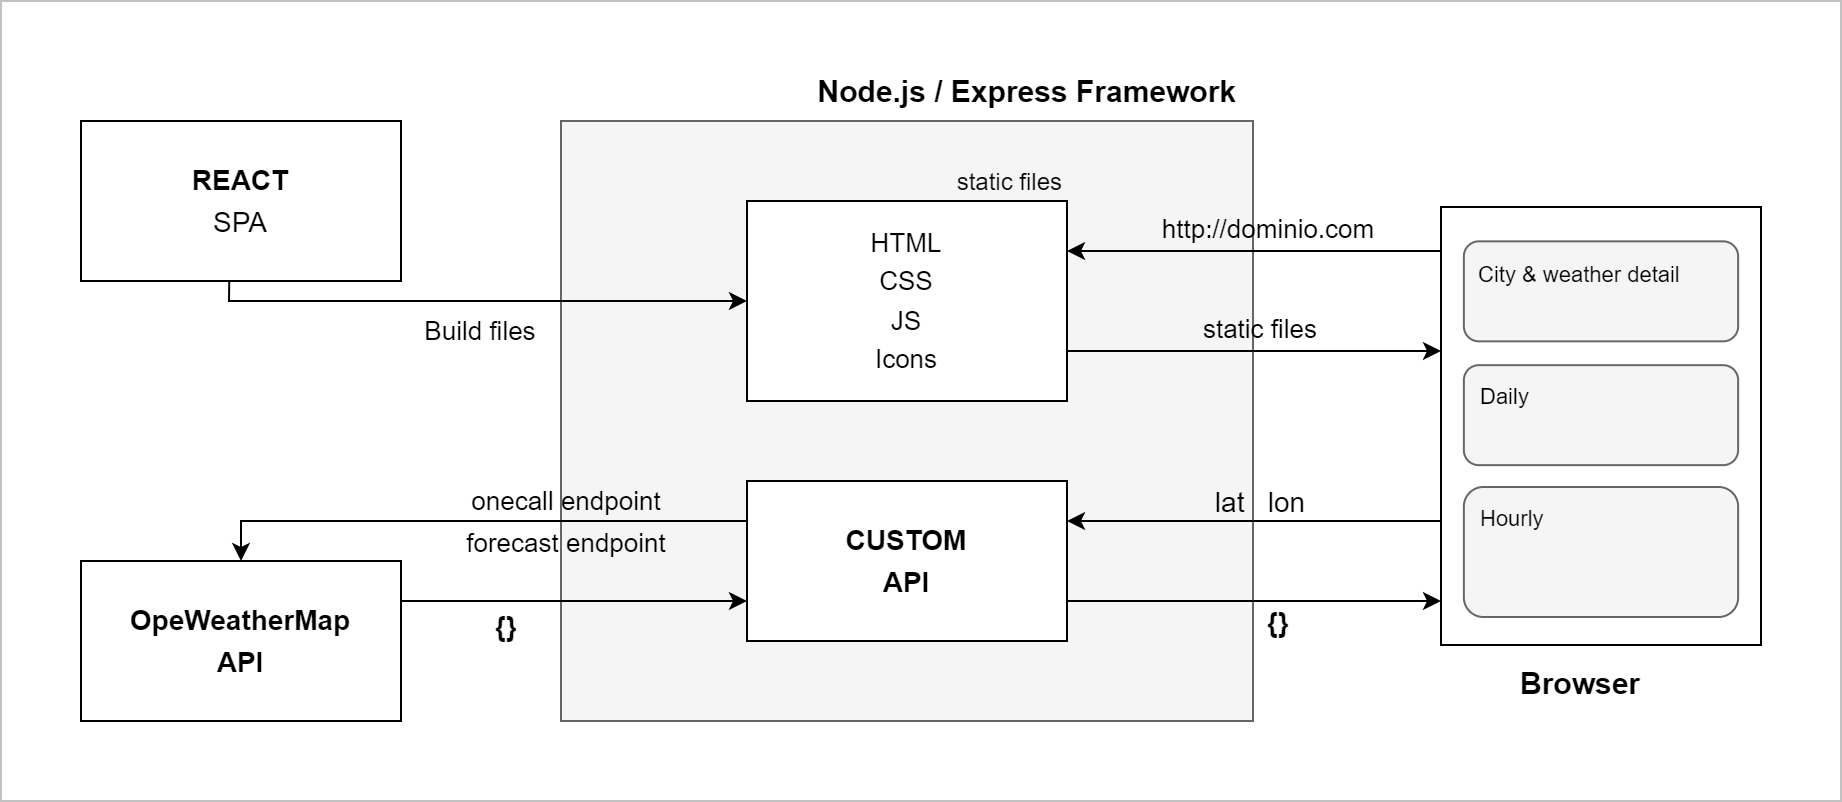

The diagram above was exported from draw.io. Its source (the exported page's mxGraphModel, read from the mxfile embedded in the PNG):
<mxGraphModel dx="1422" dy="705" grid="1" gridSize="10" guides="1" tooltips="1" connect="1" arrows="1" fold="1" page="1" pageScale="1" pageWidth="827" pageHeight="1169" math="0" shadow="0">
  <root>
    <mxCell id="0" />
    <mxCell id="1" parent="0" />
    <mxCell id="2" value="" style="group" vertex="1" connectable="0" parent="1">
      <mxGeometry x="80" y="90" width="920" height="400" as="geometry" />
    </mxCell>
    <mxCell id="3" value="" style="rounded=0;whiteSpace=wrap;html=1;fontFamily=Helvetica;fontSize=15;strokeColor=#C2C2C2;" vertex="1" parent="2">
      <mxGeometry width="920" height="400" as="geometry" />
    </mxCell>
    <mxCell id="4" value="&lt;font style=&quot;font-size: 14px ; line-height: 1.5&quot;&gt;OpeWeatherMap&lt;br&gt;API&lt;/font&gt;" style="rounded=0;whiteSpace=wrap;html=1;fontSize=5;fontStyle=1" vertex="1" parent="2">
      <mxGeometry x="40" y="280" width="160" height="80" as="geometry" />
    </mxCell>
    <mxCell id="5" value="&lt;p style=&quot;line-height: 1.5&quot;&gt;&lt;span style=&quot;font-size: 14px&quot;&gt;&lt;b&gt;REACT&lt;br&gt;&lt;/b&gt;&lt;/span&gt;&lt;font style=&quot;font-size: 14px&quot;&gt;SPA&lt;/font&gt;&lt;/p&gt;" style="rounded=0;whiteSpace=wrap;html=1;fontSize=5;" vertex="1" parent="2">
      <mxGeometry x="40" y="60" width="160" height="80" as="geometry" />
    </mxCell>
    <mxCell id="6" value="" style="group;fontSize=11;" vertex="1" connectable="0" parent="2">
      <mxGeometry x="720" y="103" width="160" height="219" as="geometry" />
    </mxCell>
    <mxCell id="7" value="" style="rounded=0;whiteSpace=wrap;html=1;fontSize=14;" vertex="1" parent="6">
      <mxGeometry width="160" height="218.99999999999997" as="geometry" />
    </mxCell>
    <mxCell id="8" value="" style="rounded=1;whiteSpace=wrap;html=1;fontSize=14;fillColor=#f5f5f5;fontColor=#333333;strokeColor=#666666;" vertex="1" parent="6">
      <mxGeometry x="11.428571428571427" y="17.166666666666664" width="137.1428571428571" height="50" as="geometry" />
    </mxCell>
    <mxCell id="9" value="" style="rounded=1;whiteSpace=wrap;html=1;fontSize=14;fillColor=#f5f5f5;fontColor=#333333;strokeColor=#666666;" vertex="1" parent="6">
      <mxGeometry x="11.428571428571427" y="79.08333333333333" width="137.1428571428571" height="50" as="geometry" />
    </mxCell>
    <mxCell id="10" value="" style="rounded=1;whiteSpace=wrap;html=1;fontSize=14;fillColor=#f5f5f5;fontColor=#333333;strokeColor=#666666;" vertex="1" parent="6">
      <mxGeometry x="11.428571428571427" y="140" width="137.1428571428571" height="65" as="geometry" />
    </mxCell>
    <mxCell id="11" value="City &amp;amp; weather detail" style="text;html=1;strokeColor=none;fillColor=none;align=left;verticalAlign=middle;whiteSpace=wrap;rounded=0;fontFamily=Helvetica;fontSize=11;" vertex="1" parent="6">
      <mxGeometry x="16.71" y="19.17" width="118.58" height="30" as="geometry" />
    </mxCell>
    <mxCell id="12" value="Daily" style="text;html=1;strokeColor=none;fillColor=none;align=left;verticalAlign=middle;whiteSpace=wrap;rounded=0;fontFamily=Helvetica;fontSize=11;" vertex="1" parent="6">
      <mxGeometry x="17.71" y="89.08" width="118.58" height="10.92" as="geometry" />
    </mxCell>
    <mxCell id="13" value="Hourly" style="text;html=1;strokeColor=none;fillColor=none;align=left;verticalAlign=middle;whiteSpace=wrap;rounded=0;fontFamily=Helvetica;fontSize=11;" vertex="1" parent="6">
      <mxGeometry x="17.710000000000036" y="151" width="118.58" height="10.92" as="geometry" />
    </mxCell>
    <mxCell id="14" value="" style="group;fontSize=10;" vertex="1" connectable="0" parent="2">
      <mxGeometry x="280" y="60" width="425" height="300" as="geometry" />
    </mxCell>
    <mxCell id="15" value="" style="rounded=0;whiteSpace=wrap;html=1;fontSize=14;fillColor=#f5f5f5;fontColor=#333333;strokeColor=#666666;" vertex="1" parent="14">
      <mxGeometry width="346" height="300" as="geometry" />
    </mxCell>
    <mxCell id="16" value="&lt;font style=&quot;font-size: 13px ; line-height: 1.5&quot;&gt;HTML&lt;br&gt;CSS&lt;br&gt;JS&lt;br&gt;Icons&lt;br&gt;&lt;/font&gt;" style="rounded=0;whiteSpace=wrap;html=1;fontSize=5;" vertex="1" parent="14">
      <mxGeometry x="93" y="40" width="160" height="100" as="geometry" />
    </mxCell>
    <mxCell id="17" value="&lt;font style=&quot;font-size: 14px ; line-height: 1.5&quot;&gt;CUSTOM&lt;br&gt;API&lt;br&gt;&lt;/font&gt;" style="rounded=0;whiteSpace=wrap;html=1;fontSize=5;fontStyle=1" vertex="1" parent="14">
      <mxGeometry x="93" y="180" width="160" height="80" as="geometry" />
    </mxCell>
    <mxCell id="18" value="&lt;p style=&quot;line-height: 1.6 ; font-size: 13px&quot;&gt;onecall endpoint&lt;br&gt;forecast endpoint&lt;/p&gt;" style="text;html=1;strokeColor=none;fillColor=none;align=center;verticalAlign=middle;whiteSpace=wrap;rounded=0;fontSize=14;" vertex="1" parent="14">
      <mxGeometry x="-62" y="176" width="130" height="50" as="geometry" />
    </mxCell>
    <mxCell id="19" value="static files" style="text;html=1;strokeColor=none;fillColor=none;align=right;verticalAlign=middle;whiteSpace=wrap;rounded=0;fontSize=12;" vertex="1" parent="14">
      <mxGeometry x="180" y="16" width="73" height="30" as="geometry" />
    </mxCell>
    <mxCell id="20" value="lat&amp;nbsp; &amp;nbsp;lon" style="text;html=1;strokeColor=none;fillColor=none;align=center;verticalAlign=middle;whiteSpace=wrap;rounded=0;fontSize=14;" vertex="1" parent="14">
      <mxGeometry x="300" y="176" width="100" height="30" as="geometry" />
    </mxCell>
    <mxCell id="21" value="&lt;font style=&quot;font-size: 13px&quot;&gt;static files&lt;/font&gt;" style="text;html=1;strokeColor=none;fillColor=none;align=center;verticalAlign=middle;whiteSpace=wrap;rounded=0;fontSize=14;" vertex="1" parent="14">
      <mxGeometry x="275" y="89" width="150" height="30" as="geometry" />
    </mxCell>
    <mxCell id="22" value="" style="endArrow=classic;html=1;rounded=0;fontSize=14;exitX=0.463;exitY=1;exitDx=0;exitDy=0;entryX=0;entryY=0.5;entryDx=0;entryDy=0;exitPerimeter=0;" edge="1" parent="2" source="5" target="16">
      <mxGeometry width="50" height="50" relative="1" as="geometry">
        <mxPoint x="310" y="290" as="sourcePoint" />
        <mxPoint x="360" y="240" as="targetPoint" />
        <Array as="points">
          <mxPoint x="114" y="150" />
        </Array>
      </mxGeometry>
    </mxCell>
    <mxCell id="23" value="&lt;font style=&quot;font-size: 13px&quot;&gt;Build files&lt;/font&gt;" style="text;html=1;strokeColor=none;fillColor=none;align=center;verticalAlign=middle;whiteSpace=wrap;rounded=0;fontSize=14;" vertex="1" parent="2">
      <mxGeometry x="190" y="150" width="100" height="30" as="geometry" />
    </mxCell>
    <mxCell id="24" value="" style="endArrow=classic;html=1;rounded=0;fontSize=14;entryX=0;entryY=0.75;entryDx=0;entryDy=0;exitX=1;exitY=0.25;exitDx=0;exitDy=0;" edge="1" parent="2" source="4" target="17">
      <mxGeometry width="50" height="50" relative="1" as="geometry">
        <mxPoint x="220" y="360" as="sourcePoint" />
        <mxPoint x="270" y="310" as="targetPoint" />
      </mxGeometry>
    </mxCell>
    <mxCell id="25" value="" style="endArrow=classic;html=1;rounded=0;fontSize=14;entryX=0.5;entryY=0;entryDx=0;entryDy=0;exitX=0;exitY=0.25;exitDx=0;exitDy=0;" edge="1" parent="2" source="17" target="4">
      <mxGeometry width="50" height="50" relative="1" as="geometry">
        <mxPoint x="270" y="250" as="sourcePoint" />
        <mxPoint x="220" y="300" as="targetPoint" />
        <Array as="points">
          <mxPoint x="120" y="260" />
        </Array>
      </mxGeometry>
    </mxCell>
    <mxCell id="26" value="" style="endArrow=classic;html=1;rounded=0;fontSize=14;entryX=1;entryY=0.25;entryDx=0;entryDy=0;" edge="1" parent="2" target="17">
      <mxGeometry width="50" height="50" relative="1" as="geometry">
        <mxPoint x="720" y="260" as="sourcePoint" />
        <mxPoint x="610" y="300" as="targetPoint" />
      </mxGeometry>
    </mxCell>
    <mxCell id="27" value="" style="endArrow=classic;html=1;rounded=0;fontSize=14;exitX=1;exitY=0.75;exitDx=0;exitDy=0;" edge="1" parent="2" source="17">
      <mxGeometry width="50" height="50" relative="1" as="geometry">
        <mxPoint x="543" y="300" as="sourcePoint" />
        <mxPoint x="720" y="300" as="targetPoint" />
      </mxGeometry>
    </mxCell>
    <mxCell id="28" value="&lt;b&gt;{}&lt;/b&gt;" style="text;html=1;strokeColor=none;fillColor=none;align=center;verticalAlign=middle;whiteSpace=wrap;rounded=0;fontSize=14;" vertex="1" parent="2">
      <mxGeometry x="218" y="298" width="70" height="30" as="geometry" />
    </mxCell>
    <mxCell id="29" value="" style="endArrow=classic;html=1;rounded=0;fontSize=14;entryX=1;entryY=0.25;entryDx=0;entryDy=0;" edge="1" parent="2" target="16">
      <mxGeometry width="50" height="50" relative="1" as="geometry">
        <mxPoint x="720" y="125" as="sourcePoint" />
        <mxPoint x="650" y="190" as="targetPoint" />
      </mxGeometry>
    </mxCell>
    <mxCell id="30" value="" style="endArrow=classic;html=1;rounded=0;fontSize=14;exitX=1;exitY=0.75;exitDx=0;exitDy=0;" edge="1" parent="2" source="16">
      <mxGeometry width="50" height="50" relative="1" as="geometry">
        <mxPoint x="543" y="135" as="sourcePoint" />
        <mxPoint x="720" y="175" as="targetPoint" />
      </mxGeometry>
    </mxCell>
    <mxCell id="31" value="&lt;font style=&quot;font-size: 13px&quot;&gt;http://dominio.com&lt;/font&gt;" style="text;html=1;strokeColor=none;fillColor=none;align=center;verticalAlign=middle;whiteSpace=wrap;rounded=0;fontSize=14;" vertex="1" parent="2">
      <mxGeometry x="564" y="99" width="140" height="30" as="geometry" />
    </mxCell>
    <mxCell id="32" value="&lt;font style=&quot;font-size: 15px&quot;&gt;Node.js / Express Framework&lt;/font&gt;" style="text;html=1;strokeColor=none;fillColor=none;align=right;verticalAlign=middle;whiteSpace=wrap;rounded=0;fontFamily=Helvetica;fontSize=13;fontStyle=1" vertex="1" parent="2">
      <mxGeometry x="400" y="30" width="220" height="30" as="geometry" />
    </mxCell>
    <mxCell id="33" value="&lt;b&gt;Browser&lt;/b&gt;" style="text;html=1;strokeColor=none;fillColor=none;align=center;verticalAlign=middle;whiteSpace=wrap;rounded=0;fontFamily=Helvetica;fontSize=15;" vertex="1" parent="2">
      <mxGeometry x="749" y="322" width="82" height="38" as="geometry" />
    </mxCell>
    <mxCell id="34" value="&lt;b&gt;{}&lt;/b&gt;" style="text;html=1;strokeColor=none;fillColor=none;align=center;verticalAlign=middle;whiteSpace=wrap;rounded=0;fontSize=14;" vertex="1" parent="2">
      <mxGeometry x="604" y="296" width="70" height="30" as="geometry" />
    </mxCell>
  </root>
</mxGraphModel>